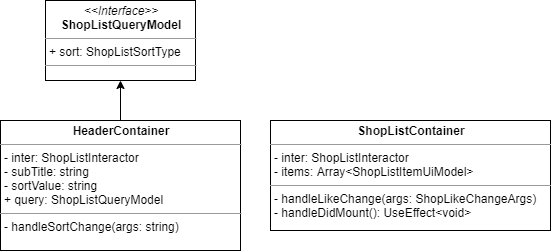

The diagram above was exported from draw.io. Its source (the exported page's mxGraphModel, read from the mxfile embedded in the PNG):
<mxGraphModel dx="1422" dy="714" grid="1" gridSize="10" guides="1" tooltips="1" connect="1" arrows="1" fold="1" page="1" pageScale="1" pageWidth="827" pageHeight="1169" math="0" shadow="0">
  <root>
    <mxCell id="YMeyuL-PeoIYTlHj5TE5-0" />
    <mxCell id="YMeyuL-PeoIYTlHj5TE5-1" parent="YMeyuL-PeoIYTlHj5TE5-0" />
    <mxCell id="YMeyuL-PeoIYTlHj5TE5-2" value="&lt;p style=&quot;margin: 0px ; margin-top: 4px ; text-align: center&quot;&gt;&lt;b&gt;ShopListContainer&lt;/b&gt;&lt;br&gt;&lt;/p&gt;&lt;hr size=&quot;1&quot;&gt;&lt;p style=&quot;margin: 0px ; margin-left: 4px&quot;&gt;- inter: ShopListInteractor&lt;/p&gt;&lt;p style=&quot;margin: 0px ; margin-left: 4px&quot;&gt;- items: Array&amp;lt;ShopListItemUiModel&amp;gt;&lt;br&gt;&lt;/p&gt;&lt;hr size=&quot;1&quot;&gt;&lt;p style=&quot;margin: 0px ; margin-left: 4px&quot;&gt;- handleLikeChange(args: ShopLikeChangeArgs)&lt;br&gt;&lt;/p&gt;&lt;p style=&quot;margin: 0px ; margin-left: 4px&quot;&gt;- handleDidMount(): UseEffect&amp;lt;void&amp;gt;&lt;/p&gt;" style="verticalAlign=top;align=left;overflow=fill;fontSize=12;fontFamily=Helvetica;html=1;" vertex="1" parent="YMeyuL-PeoIYTlHj5TE5-1">
      <mxGeometry x="290" y="130" width="280" height="110" as="geometry" />
    </mxCell>
    <mxCell id="HZpwvxsWyyhc7JbWd3P6-1" style="edgeStyle=orthogonalEdgeStyle;rounded=0;orthogonalLoop=1;jettySize=auto;html=1;entryX=0.5;entryY=1;entryDx=0;entryDy=0;startArrow=none;startFill=0;startSize=12;endArrow=classic;endFill=1;endSize=6;" edge="1" parent="YMeyuL-PeoIYTlHj5TE5-1" source="YMeyuL-PeoIYTlHj5TE5-3" target="HZpwvxsWyyhc7JbWd3P6-0">
      <mxGeometry relative="1" as="geometry" />
    </mxCell>
    <mxCell id="YMeyuL-PeoIYTlHj5TE5-3" value="&lt;p style=&quot;margin: 0px ; margin-top: 4px ; text-align: center&quot;&gt;&lt;b&gt;HeaderContainer&lt;/b&gt;&lt;br&gt;&lt;/p&gt;&lt;hr size=&quot;1&quot;&gt;&lt;p style=&quot;margin: 0px ; margin-left: 4px&quot;&gt;&lt;span&gt;- inter: ShopListInteractor&lt;/span&gt;&lt;br&gt;&lt;/p&gt;&lt;p style=&quot;margin: 0px ; margin-left: 4px&quot;&gt;- subTitle: string&lt;br&gt;&lt;/p&gt;&lt;p style=&quot;margin: 0px ; margin-left: 4px&quot;&gt;- sortValue: string&lt;/p&gt;&lt;p style=&quot;margin: 0px ; margin-left: 4px&quot;&gt;&lt;span&gt;+ query: ShopListQueryModel&lt;/span&gt;&lt;/p&gt;&lt;hr size=&quot;1&quot;&gt;&lt;p style=&quot;margin: 0px ; margin-left: 4px&quot;&gt;- handleSortChange(args: string)&lt;/p&gt;" style="verticalAlign=top;align=left;overflow=fill;fontSize=12;fontFamily=Helvetica;html=1;" vertex="1" parent="YMeyuL-PeoIYTlHj5TE5-1">
      <mxGeometry x="20" y="130" width="240" height="130" as="geometry" />
    </mxCell>
    <mxCell id="HZpwvxsWyyhc7JbWd3P6-0" value="&lt;p style=&quot;margin: 0px ; margin-top: 4px ; text-align: center&quot;&gt;&lt;i&gt;&amp;lt;&amp;lt;Interface&amp;gt;&amp;gt;&lt;/i&gt;&lt;br&gt;&lt;b&gt;ShopListQueryModel&lt;/b&gt;&lt;/p&gt;&lt;hr size=&quot;1&quot;&gt;&lt;p style=&quot;margin: 0px ; margin-left: 4px&quot;&gt;+ sort: ShopListSortType&lt;/p&gt;&lt;hr size=&quot;1&quot;&gt;&lt;p style=&quot;margin: 0px ; margin-left: 4px&quot;&gt;&lt;br&gt;&lt;/p&gt;" style="verticalAlign=top;align=left;overflow=fill;fontSize=12;fontFamily=Helvetica;html=1;" vertex="1" parent="YMeyuL-PeoIYTlHj5TE5-1">
      <mxGeometry x="65" y="10" width="150" height="80" as="geometry" />
    </mxCell>
  </root>
</mxGraphModel>